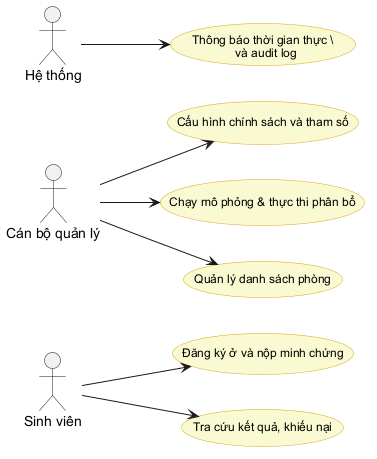

The diagram above was rendered by PlantUML. Its source (embedded in the PNG):
@startuml
left to right direction
skinparam packageStyle rectangle
skinparam usecase {
  BackgroundColor LightGoldenRodYellow
  BorderColor GoldenRod
  FontName Arial
  FontSize 12
}

actor "Sinh viên" as Student
actor "Cán bộ quản lý" as Manager
actor "Hệ thống" as System

(Đăng ký ở và nộp minh chứng) as UC1
(Cấu hình chính sách và tham số) as UC2
(Chạy mô phỏng & thực thi phân bổ) as UC3
(Tra cứu kết quả, khiếu nại) as UC4
(Quản lý danh sách phòng) as UC5
(Thông báo thời gian thực \\\n  và audit log) as UC6

Student --> UC1
Manager --> UC2
Manager --> UC3
Student --> UC4
Manager --> UC5
System --> UC6

@enduml